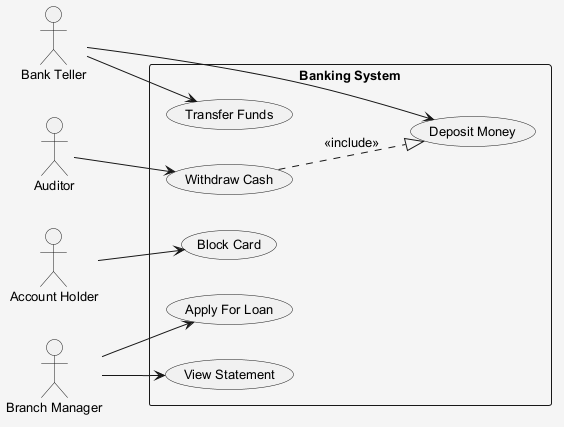

The diagram above was rendered by PlantUML. Its source (embedded in the PNG):
@startuml
skinparam shadowing false
skinparam backgroundColor #F5F5F5
skinparam defaultFontSize 13
left to right direction
actor "Bank Teller" as BT
actor "Auditor" as A
actor "Account Holder" as AH
actor "Branch Manager" as BM
rectangle "Banking System" {
  usecase "Deposit Money" as UC_DepositMoney
  usecase "Withdraw Cash" as UC_WithdrawCash
  usecase "Transfer Funds" as UC_TransferFunds
  usecase "Apply For Loan" as UC_ApplyForLoan
  usecase "View Statement" as UC_ViewStatement
  usecase "Block Card" as UC_BlockCard
}
BT --> UC_TransferFunds
BT --> UC_DepositMoney
A --> UC_WithdrawCash
AH --> UC_BlockCard
BM --> UC_ViewStatement
BM --> UC_ApplyForLoan
UC_WithdrawCash ..|> UC_DepositMoney : <<include>>
@enduml